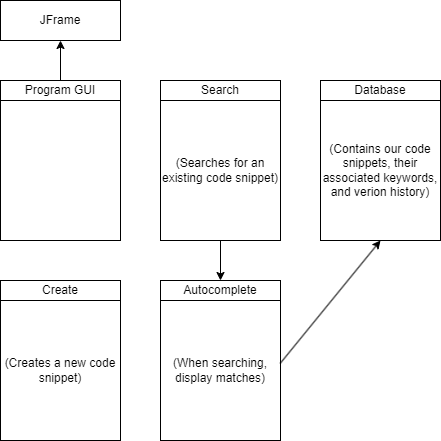

The diagram above was exported from draw.io. Its source (the exported page's mxGraphModel, read from the mxfile embedded in the PNG):
<mxGraphModel dx="914" dy="674" grid="1" gridSize="10" guides="1" tooltips="1" connect="1" arrows="1" fold="1" page="1" pageScale="1" pageWidth="827" pageHeight="1169" math="0" shadow="0">
  <root>
    <mxCell id="0" />
    <mxCell id="1" parent="0" />
    <mxCell id="13" style="edgeStyle=none;html=1;exitX=0.5;exitY=0;exitDx=0;exitDy=0;entryX=0.5;entryY=1;entryDx=0;entryDy=0;" edge="1" parent="1" source="2" target="10">
      <mxGeometry relative="1" as="geometry" />
    </mxCell>
    <mxCell id="2" value="Program GUI" style="rounded=0;whiteSpace=wrap;html=1;" vertex="1" parent="1">
      <mxGeometry x="200" y="240" width="120" height="20" as="geometry" />
    </mxCell>
    <mxCell id="3" value="" style="rounded=0;whiteSpace=wrap;html=1;" vertex="1" parent="1">
      <mxGeometry x="200" y="260" width="120" height="140" as="geometry" />
    </mxCell>
    <mxCell id="4" value="Create" style="rounded=0;whiteSpace=wrap;html=1;" vertex="1" parent="1">
      <mxGeometry x="200" y="440" width="120" height="20" as="geometry" />
    </mxCell>
    <mxCell id="5" value="(Creates a new code snippet)" style="rounded=0;whiteSpace=wrap;html=1;" vertex="1" parent="1">
      <mxGeometry x="200" y="460" width="120" height="140" as="geometry" />
    </mxCell>
    <mxCell id="6" value="Search" style="rounded=0;whiteSpace=wrap;html=1;" vertex="1" parent="1">
      <mxGeometry x="360" y="240" width="120" height="20" as="geometry" />
    </mxCell>
    <mxCell id="14" style="edgeStyle=none;html=1;exitX=0.5;exitY=1;exitDx=0;exitDy=0;entryX=0.5;entryY=0;entryDx=0;entryDy=0;" edge="1" parent="1" source="7" target="8">
      <mxGeometry relative="1" as="geometry" />
    </mxCell>
    <mxCell id="7" value="(Searches for an existing code snippet)" style="rounded=0;whiteSpace=wrap;html=1;" vertex="1" parent="1">
      <mxGeometry x="360" y="260" width="120" height="140" as="geometry" />
    </mxCell>
    <mxCell id="8" value="Autocomplete" style="rounded=0;whiteSpace=wrap;html=1;" vertex="1" parent="1">
      <mxGeometry x="360" y="440" width="120" height="20" as="geometry" />
    </mxCell>
    <mxCell id="9" value="(When searching, display matches)" style="rounded=0;whiteSpace=wrap;html=1;" vertex="1" parent="1">
      <mxGeometry x="360" y="460" width="120" height="140" as="geometry" />
    </mxCell>
    <mxCell id="10" value="JFrame" style="rounded=0;whiteSpace=wrap;html=1;" vertex="1" parent="1">
      <mxGeometry x="200" y="160" width="120" height="40" as="geometry" />
    </mxCell>
    <mxCell id="15" value="Database" style="rounded=0;whiteSpace=wrap;html=1;" vertex="1" parent="1">
      <mxGeometry x="520" y="240" width="120" height="20" as="geometry" />
    </mxCell>
    <mxCell id="17" style="edgeStyle=none;html=1;exitX=0.997;exitY=0.45;exitDx=0;exitDy=0;entryX=0.5;entryY=1;entryDx=0;entryDy=0;exitPerimeter=0;" edge="1" parent="1" source="9" target="16">
      <mxGeometry relative="1" as="geometry" />
    </mxCell>
    <mxCell id="16" value="(Contains our code snippets, their associated keywords, and verion history)" style="rounded=0;whiteSpace=wrap;html=1;" vertex="1" parent="1">
      <mxGeometry x="520" y="260" width="120" height="140" as="geometry" />
    </mxCell>
  </root>
</mxGraphModel>